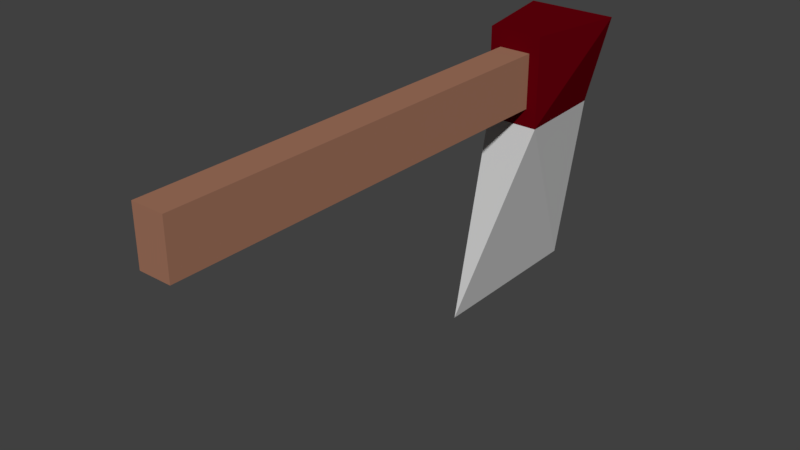 # Source: simpleAxe.blend  (saved by Blender 2.77.0; exported with 4.5.12 LTS)
import bpy
from mathutils import Matrix  # noqa: F401  (used for matrix-valued properties, if any)

bpy.ops.wm.read_factory_settings(use_empty=True)
scene = bpy.context.scene
scene.name = 'Scene'

# ---- collections
col_collection_1 = bpy.data.collections.new('Collection 1'); scene.collection.children.link(col_collection_1)

# ---- materials (node trees are filled in below, after node groups)
mat_headsupport = bpy.data.materials.new('HeadSupport')
mat_headsupport.alpha_threshold = 0.0
mat_headsupport.use_transparent_shadow = False
mat_headsupport.diffuse_color = (0.1284, 0.0, 0.003895, 1.0)
mat_headsupport.roughness = 0.5
mat_headsupport.specular_intensity = 0.6102
mat_axehead = bpy.data.materials.new('AxeHead')
mat_axehead.alpha_threshold = 0.0
mat_axehead.use_transparent_shadow = False
mat_axehead.diffuse_color = (0.5761, 0.5761, 0.5761, 1.0)
mat_axehead.roughness = 0.5
mat_axehead.specular_intensity = 0.4473
mat_axehandle = bpy.data.materials.new('AxeHandle')
mat_axehandle.alpha_threshold = 0.0
mat_axehandle.use_transparent_shadow = False
mat_axehandle.diffuse_color = (0.3569, 0.1707, 0.1087, 1.0)
mat_axehandle.roughness = 0.5
mat_axehandle.specular_intensity = 0.0
mat_axehandle.line_color = (0.0, 0.0, 0.0, 1.0)

# ---- material node trees

# ---- world
world_world = bpy.data.worlds.new('World'); scene.world = world_world
world_world.color = (0.05088, 0.05088, 0.05088)
world_world.use_sun_shadow = False
world_world.sun_shadow_jitter_overblur = 0.0
world_world.cycles.sampling_method = 'MANUAL'

# ---- meshes
me_cube_002 = bpy.data.meshes.new('Cube.002')
me_cube_002.from_pydata([(0.25, 1.0, 1.0), (0.3, -0.07623, 1.0), (-0.3, -0.07623, 1.0), (-0.25, 1.0, 1.0), (0.5, 1.0, 2.007), (0.3, -0.07623, 2.007), (-0.5, 1.0, 2.007), (-0.3, -0.07623, 2.007)], [], [(4, 6, 7, 5), (1, 0, 4, 5), (3, 2, 7, 6), (0, 3, 6, 4), (7, 2, 1, 5)])
me_cube_002.materials.append(mat_headsupport)
me_cube_002.use_remesh_preserve_volume = False
me_cube_002.use_remesh_preserve_attributes = False
me_cube_002.use_mirror_vertex_groups = False
me_cube_002.update()
me_cube_001 = bpy.data.meshes.new('Cube.001')
me_cube_001.from_pydata([(1.987e-08, 1.0, -1.0), (-8.742e-08, -1.0, -1.0), (0.25, 1.0, 1.0), (0.3, -0.07623, 1.0), (-0.3, -0.07623, 1.0), (-0.25, 1.0, 1.0)], [], [(0, 2, 3, 1), (1, 4, 5, 0), (3, 4, 1), (2, 0, 5)])
me_cube_001.materials.append(mat_axehead)
me_cube_001.use_remesh_preserve_volume = False
me_cube_001.use_remesh_preserve_attributes = False
me_cube_001.use_mirror_vertex_groups = False
me_cube_001.update()
me_cube = bpy.data.meshes.new('Cube')
me_cube.from_pydata([(0.18, -0.07623, 1.201), (-0.18, -0.07623, 1.201), (0.18, -0.07623, 1.806), (-0.18, -0.07623, 1.806), (0.18, -4.86, 1.201), (-0.18, -4.86, 1.201), (0.18, -4.86, 1.806), (-0.18, -4.86, 1.806)], [], [(0, 2, 6, 4), (5, 4, 6, 7), (2, 3, 7, 6), (1, 0, 4, 5), (3, 1, 5, 7)])
me_cube.materials.append(mat_axehandle)
me_cube.use_remesh_preserve_volume = False
me_cube.use_remesh_preserve_attributes = False
me_cube.use_mirror_vertex_groups = False
me_cube.update()

# ---- objects
ob_headsupport = bpy.data.objects.new('HeadSupport', me_cube_002)
ob_axehead = bpy.data.objects.new('Axehead', me_cube_001)
ob_axehandle = bpy.data.objects.new('AxeHandle', me_cube)

# ---- transforms, parenting, visibility, modifiers, constraints
ob_headsupport.location = (0.0, 0.0, 0.0)
ob_headsupport.lock_rotations_4d = False
ob_headsupport.empty_display_type = 'ARROWS'
ob_headsupport.lineart.crease_threshold = 0.0
ob_axehead.location = (0.0, 0.0, 0.0)
ob_axehead.lock_rotations_4d = False
ob_axehead.empty_display_type = 'ARROWS'
ob_axehead.lineart.crease_threshold = 0.0
ob_axehandle.location = (0.0, 0.0, 0.0)
ob_axehandle.lock_rotations_4d = False
ob_axehandle.empty_display_type = 'ARROWS'
ob_axehandle.lineart.crease_threshold = 0.0

# ---- collection membership
col_collection_1.objects.link(ob_headsupport)
col_collection_1.objects.link(ob_axehead)
col_collection_1.objects.link(ob_axehandle)

# ---- scene / render settings (as saved in the file)
scene.frame_start = 1; scene.frame_end = 250; scene.frame_set(1)
scene.render.engine = 'BLENDER_EEVEE_NEXT'
scene.render.resolution_percentage = 50
scene.render.dither_intensity = 0.0
scene.cycles.use_denoising = False
scene.cycles.samples = 128
scene.cycles.sampling_pattern = 'TABULATED_SOBOL'
scene.cycles.light_sampling_threshold = 0.0
scene.cycles.use_adaptive_sampling = False
scene.cycles.use_light_tree = False
scene.cycles.blur_glossy = 0.0
scene.cycles.sample_clamp_indirect = 0.0
scene.view_settings.view_transform = 'Standard'
bpy.context.view_layer.update()

# ---- added for rendering (the .blend has no active camera and no usable light): camera, sun
cam_auto = bpy.data.cameras.new('AutoCamera')
cam_auto.lens = 50.0
cam_auto.sensor_width = 36.0
cam_auto.clip_end = 1000.0
ob_auto_camera = bpy.data.objects.new('AutoCamera', cam_auto)
scene.collection.objects.link(ob_auto_camera)
ob_auto_camera.location = (6.16436, -9.32744, 5.43522)
ob_auto_camera.rotation_euler = (1.09748, -7.21219e-08, 0.694738)
scene.camera = ob_auto_camera
light_auto_sun = bpy.data.lights.new('AutoSun', 'SUN')
light_auto_sun.energy = 3.0
light_auto_sun.angle = 0.0523599
ob_auto_sun = bpy.data.objects.new('AutoSun', light_auto_sun)
scene.collection.objects.link(ob_auto_sun)
ob_auto_sun.rotation_euler = (0.872665, 0.174533, 0.523599)
bpy.context.view_layer.update()
